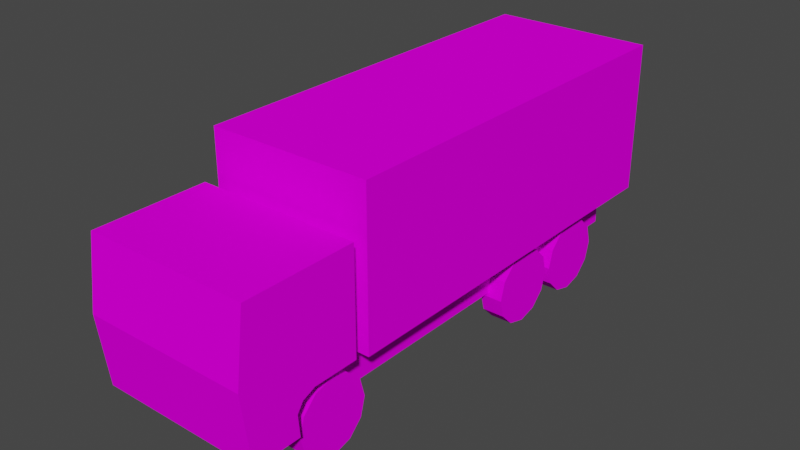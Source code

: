 # Source: Truck.blend  (saved by Blender 2.80.75; exported with 4.5.12 LTS)
import bpy
from mathutils import Matrix  # noqa: F401  (used for matrix-valued properties, if any)

bpy.ops.wm.read_factory_settings(use_empty=True)
scene = bpy.context.scene
scene.name = 'Scene'

# ---- collections
col_collection = bpy.data.collections.new('Collection'); scene.collection.children.link(col_collection)

# ---- images (referenced by path relative to the original .blend; pixels are not part of the script)
import os
ASSET_DIR = os.environ.get("B2B_ASSET_DIR", "")  # directory of the original .blend (textures are referenced by path, not embedded)
HERE = os.path.dirname(os.path.abspath(__file__))  # packed textures are extracted next to this script under _unpacked/

def load_image(name, relpath, width, height, colorspace="sRGB"):
    """Load a texture the original file referenced (path relative to the .blend, or extracted next to this script)."""
    p = next((c for c in (os.path.join(HERE, relpath), os.path.join(ASSET_DIR, relpath)) if relpath and os.path.exists(c)), "")
    if p:
        img = bpy.data.images.load(p, check_existing=True)
        img.name = name
    else:  # same state as the original file: an image datablock whose file is absent (Cycles renders it pink)
        img = bpy.data.images.new(name, width, height)
        img.source = "FILE"
        img.filepath = "//" + (relpath or name)
    img.colorspace_settings.name = colorspace
    return img
img_daf_png = load_image('daf.png', 'daf.png', 1024, 1024, 'sRGB')

# ---- materials (node trees are filled in below, after node groups)
mat_daf = bpy.data.materials.new('daf')
mat_daf.alpha_threshold = 0.0
mat_daf.use_transparent_shadow = False
mat_daf.line_color = (0.0, 0.0, 0.0, 1.0)

# ---- material node trees
mat_daf.use_nodes = True; mat_daf.node_tree.nodes.clear()
_N = mat_daf.node_tree.nodes; _L = mat_daf.node_tree.links
n0 = _N.new('ShaderNodeOutputMaterial'); n0.name = 'Material Output'; n0.location = (300, 300)
n1 = _N.new('ShaderNodeBsdfPrincipled'); n1.name = 'Principled BSDF'; n1.location = (60, 317)
n1.distribution = 'GGX'
n1.subsurface_method = 'BURLEY'
n1.inputs[2].default_value = 1.0
n1.inputs[3].default_value = 1.45
n1.inputs[13].default_value = 0.0
n1.inputs[20].default_value = 0.0
n1.inputs[27].default_value = (0.0, 0.0, 0.0, 1.0)
n1.inputs[28].default_value = 1.0
n2 = _N.new('ShaderNodeTexImage'); n2.name = 'Image Texture'; n2.location = (-230, 297)
n2.image = img_daf_png
_L.new(n1.outputs[0], n0.inputs[0])
_L.new(n2.outputs[0], n1.inputs[0])
n0.is_active_output = True

# ---- world
world_world = bpy.data.worlds.new('World'); scene.world = world_world
world_world.use_nodes = True; world_world.node_tree.nodes.clear()
_N = world_world.node_tree.nodes; _L = world_world.node_tree.links
n0 = _N.new('ShaderNodeOutputWorld'); n0.name = 'World Output'; n0.location = (300, 300)
n1 = _N.new('ShaderNodeBackground'); n1.name = 'Background'; n1.location = (10, 300)
n1.inputs[0].default_value = (0.05088, 0.05088, 0.05088, 1.0)
_L.new(n1.outputs[0], n0.inputs[0])
n0.is_active_output = True
world_world.color = (0.05088, 0.05088, 0.05088)
world_world.use_sun_shadow = False
world_world.sun_shadow_jitter_overblur = 0.0

# ---- meshes
me_cube_001 = bpy.data.meshes.new('Cube.001')
me_cube_001.from_pydata([(0.0, -2.0, 0.79), (0.0, -2.0, 2.291), (0.0, 2.0, 0.79), (0.0, 2.0, 2.291), (0.8022, -2.0, 0.79), (0.8022, -2.0, 2.291), (0.8022, 2.0, 0.79), (0.8022, 2.0, 2.291), (0.5584, 1.823, 0.7968), (0.5584, 1.823, 0.3934), (0.5584, -3.019, 0.7968), (0.5584, -3.019, 0.3934), (4.369e-17, 1.823, 0.7968), (4.369e-17, 1.823, 0.3934), (4.369e-17, -3.019, 0.7968), (4.369e-17, -3.019, 0.3934), (-7.164e-17, -3.239, 0.4774), (-7.164e-17, -3.239, 1.85), (-7.164e-17, -2.139, 1.85), (0.8, -3.239, 0.4774), (0.8, -3.239, 1.85), (0.8, -2.139, 1.85), (-0.0004644, 2.0, 2.206), (-0.0004644, 2.0, 0.8756), (0.7331, 2.0, 0.8756), (0.7331, 2.0, 2.206), (-0.0004644, -1.916, 2.206), (-0.0004644, -1.916, 0.8756), (0.7331, -1.916, 0.8756), (0.7331, -1.916, 2.206), (0.8, -3.324, 1.172), (-4.427e-17, -3.324, 1.172), (0.8, -2.139, 0.8369), (0.8, -2.764, 0.4774), (0.8, -2.783, 0.6927), (0.8, -2.722, 0.7838), (0.8, -2.593, 0.8369), (-5.112e-05, -2.764, 0.4774), (-5.112e-05, -2.783, 0.6927), (-5.112e-05, -2.593, 0.8369), (-5.124e-05, -2.722, 0.7838), (-5.124e-05, -2.139, 0.8369), (0.4876, -1.953, 0.3619), (0.71, -1.953, 0.3619), (0.4876, -2.002, 0.1794), (0.71, -2.002, 0.1794), (0.4876, -2.136, 0.04574), (0.71, -2.136, 0.04574), (0.4876, -2.318, -0.003177), (0.71, -2.318, -0.003177), (0.4876, -2.501, 0.04574), (0.71, -2.501, 0.04574), (0.4876, -2.634, 0.1794), (0.71, -2.634, 0.1794), (0.4876, -2.683, 0.3619), (0.71, -2.683, 0.3619), (0.4876, -2.634, 0.5445), (0.71, -2.634, 0.5445), (0.4876, -2.501, 0.6781), (0.71, -2.501, 0.6781), (0.4876, -2.318, 0.727), (0.71, -2.318, 0.727), (0.4876, -2.136, 0.6781), (0.71, -2.136, 0.6781), (0.4876, -2.002, 0.5445), (0.71, -2.002, 0.5445), (0.4876, 1.447, 0.3619), (0.71, 1.447, 0.3619), (0.4876, 1.398, 0.1794), (0.71, 1.398, 0.1794), (0.4876, 1.264, 0.04574), (0.71, 1.264, 0.04574), (0.4876, 1.082, -0.003177), (0.71, 1.082, -0.003177), (0.4876, 0.8993, 0.04574), (0.71, 0.8993, 0.04574), (0.4876, 0.7657, 0.1794), (0.71, 0.7657, 0.1794), (0.4876, 0.7168, 0.3619), (0.71, 0.7168, 0.3619), (0.4876, 0.7657, 0.5445), (0.71, 0.7657, 0.5445), (0.4876, 0.8993, 0.6781), (0.71, 0.8993, 0.6781), (0.4876, 1.082, 0.727), (0.71, 1.082, 0.727), (0.4876, 1.264, 0.6781), (0.71, 1.264, 0.6781), (0.4876, 1.398, 0.5445), (0.71, 1.398, 0.5445), (0.4876, 0.6509, 0.3619), (0.71, 0.6509, 0.3619), (0.4876, 0.602, 0.1794), (0.71, 0.602, 0.1794), (0.4876, 0.4683, 0.04574), (0.71, 0.4683, 0.04574), (0.4876, 0.2858, -0.003177), (0.71, 0.2858, -0.003177), (0.4876, 0.1032, 0.04574), (0.71, 0.1032, 0.04574), (0.4876, -0.03041, 0.1794), (0.71, -0.03041, 0.1794), (0.4876, -0.07933, 0.3619), (0.71, -0.07933, 0.3619), (0.4876, -0.03041, 0.5445), (0.71, -0.03041, 0.5445), (0.4876, 0.1032, 0.6781), (0.71, 0.1032, 0.6781), (0.4876, 0.2858, 0.727), (0.71, 0.2858, 0.727), (0.4876, 0.4683, 0.6781), (0.71, 0.4683, 0.6781), (0.4876, 0.602, 0.5445), (0.71, 0.602, 0.5445)], [], [(7, 25, 22, 3), (6, 7, 5, 4), (4, 5, 1, 0), (2, 6, 4, 0), (7, 3, 1, 5), (8, 12, 14, 10), (13, 9, 11, 15), (11, 10, 14, 15), (9, 8, 10, 11), (13, 12, 8, 9), (18, 21, 32, 41), (19, 30, 31, 16), (21, 18, 17, 20), (25, 24, 28, 29), (2, 23, 24, 6), (7, 6, 24, 25), (27, 26, 29, 28), (24, 23, 27, 28), (22, 25, 29, 26), (31, 30, 20, 17), (33, 34, 35, 36, 32, 21, 20, 30, 19), (36, 35, 40, 39), (34, 33, 37, 38), (32, 36, 39, 41), (35, 34, 38, 40), (42, 43, 45, 44), (44, 45, 47, 46), (46, 47, 49, 48), (48, 49, 51, 50), (50, 51, 53, 52), (52, 53, 55, 54), (54, 55, 57, 56), (56, 57, 59, 58), (58, 59, 61, 60), (60, 61, 63, 62), (45, 43, 65, 63, 61, 59, 57, 55, 53, 51, 49, 47), (62, 63, 65, 64), (64, 65, 43, 42), (42, 44, 46, 48, 50, 52, 54, 56, 58, 60, 62, 64), (66, 67, 69, 68), (68, 69, 71, 70), (70, 71, 73, 72), (72, 73, 75, 74), (74, 75, 77, 76), (76, 77, 79, 78), (78, 79, 81, 80), (80, 81, 83, 82), (82, 83, 85, 84), (84, 85, 87, 86), (69, 67, 89, 87, 85, 83, 81, 79, 77, 75, 73, 71), (86, 87, 89, 88), (88, 89, 67, 66), (66, 68, 70, 72, 74, 76, 78, 80, 82, 84, 86, 88), (90, 91, 93, 92), (92, 93, 95, 94), (94, 95, 97, 96), (96, 97, 99, 98), (98, 99, 101, 100), (100, 101, 103, 102), (102, 103, 105, 104), (104, 105, 107, 106), (106, 107, 109, 108), (108, 109, 111, 110), (93, 91, 113, 111, 109, 107, 105, 103, 101, 99, 97, 95), (110, 111, 113, 112), (112, 113, 91, 90), (90, 92, 94, 96, 98, 100, 102, 104, 106, 108, 110, 112)])
_uv = me_cube_001.uv_layers.new(name='UVMap')
_uv.uv.foreach_set('vector', [0.6771, 0.3283, 0.6815, 0.3175, 0.7277, 0.3175, 0.7277, 0.3283, 0.5713, 0.1183, 0.5713, 0.3086, 0.3494, 0.3086, 0.3494, 0.1183, 0.7303, 0.3299, 0.7303, 0.1387, 0.7686, 0.1387, 0.7686, 0.3299, 0.2774, 0.0, 0.3356, 1.728e-08, 0.3356, 0.5797, 0.2774, 0.5797, 0.7768, 0.2315, 0.7768, 0.1434, 0.9965, 0.1434, 0.9965, 0.2315, 0.9472, 0.4359, 0.9472, 0.5953, 0.3976, 0.5953, 0.3976, 0.4359, 0.9185, 0.592, 0.9185, 0.447, 0.4185, 0.447, 0.4185, 0.592, 0.529, 0.4476, 0.529, 0.5524, 0.4565, 0.5524, 0.4565, 0.4476, 0.897, 0.457, 0.897, 0.5587, 0.4116, 0.5587, 0.4116, 0.457, 0.4565, 0.4476, 0.4565, 0.5524, 0.529, 0.5524, 0.529, 0.4476, 0.2991, 0.5268, 0.2991, 0.3343, 0.4046, 0.3343, 0.4046, 0.5268, 0.0001989, 0.3336, 0.09984, 0.3336, 0.09984, 0.5013, 0.0001989, 0.5013, 0.3008, 0.3321, 0.3008, 0.4997, 0.176, 0.4997, 0.176, 0.3321, 0.7908, 0.3262, 0.7908, 0.1474, 0.9822, 0.1474, 0.9822, 0.3262, 0.7277, 0.139, 0.7277, 0.1497, 0.6815, 0.1497, 0.6771, 0.139, 0.6771, 0.3283, 0.6771, 0.139, 0.6815, 0.1497, 0.6815, 0.3175, 0.6903, 0.3247, 0.6903, 0.1399, 0.7273, 0.1399, 0.7273, 0.3247, 0.9958, 0.2154, 0.9958, 0.2973, 0.7772, 0.2973, 0.7772, 0.2154, 0.7769, 0.2922, 0.7769, 0.2108, 0.9943, 0.2108, 0.9943, 0.2922, 0.09984, 0.5013, 0.09984, 0.3336, 0.1818, 0.3336, 0.1818, 0.5013, 0.2236, 0.04678, 0.2224, 0.09829, 0.2304, 0.12, 0.2465, 0.1326, 0.3024, 0.1324, 0.3024, 0.3325, 0.1785, 0.3325, 0.1563, 0.1856, 0.1636, 0.04678, 0.2465, 0.1326, 0.2304, 0.12, 0.2304, 0.12, 0.2465, 0.1326, 0.2224, 0.09829, 0.2236, 0.04678, 0.2236, 0.04678, 0.2224, 0.09829, 0.3024, 0.1324, 0.2465, 0.1326, 0.2465, 0.1326, 0.3024, 0.1324, 0.2304, 0.12, 0.2224, 0.09829, 0.2224, 0.09829, 0.2304, 0.12, 0.9565, 0.01936, 0.9565, 0.1174, 0.8424, 0.1174, 0.8424, 0.01936, 0.8424, 0.01936, 0.8424, 0.1174, 0.9591, 0.1174, 0.9591, 0.01936, 0.9591, 0.01936, 0.9591, 0.1174, 0.8451, 0.1174, 0.8451, 0.01936, 0.8428, 0.01936, 0.8428, 0.1174, 0.9561, 0.1174, 0.9561, 0.01936, 0.9561, 0.01936, 0.9561, 0.1174, 0.842, 0.1174, 0.842, 0.01936, 0.842, 0.01936, 0.842, 0.1174, 0.9604, 0.1187, 0.9604, 0.02059, 0.9604, 0.02059, 0.9604, 0.1187, 0.8463, 0.1187, 0.8463, 0.02059, 0.8463, 0.02059, 0.8463, 0.1187, 0.9613, 0.1162, 0.9613, 0.01813, 0.9613, 0.01813, 0.9613, 0.1162, 0.8473, 0.1162, 0.8473, 0.01813, 0.8473, 0.01813, 0.8473, 0.1162, 0.9572, 0.1187, 0.9572, 0.02059, 0.9374, 0.995, 0.895, 0.995, 0.8583, 0.9526, 0.8371, 0.8792, 0.8371, 0.7944, 0.8583, 0.7209, 0.895, 0.6785, 0.9374, 0.6785, 0.9742, 0.7209, 0.9954, 0.7944, 0.9954, 0.8792, 0.9742, 0.9526, 0.9572, 0.02059, 0.9572, 0.1187, 0.8432, 0.1187, 0.8432, 0.02059, 0.8432, 0.02059, 0.8432, 0.1187, 0.9565, 0.1174, 0.9565, 0.01936, 0.8363, 0.7915, 0.858, 0.7164, 0.8956, 0.6731, 0.9389, 0.6731, 0.9765, 0.7164, 0.9982, 0.7915, 0.9982, 0.8783, 0.9765, 0.9534, 0.9389, 0.9967, 0.8956, 0.9967, 0.858, 0.9534, 0.8363, 0.8783, 0.9564, 0.02208, 0.9564, 0.1201, 0.8457, 0.1201, 0.8457, 0.02208, 0.8457, 0.02208, 0.8457, 0.1201, 0.9582, 0.1201, 0.9582, 0.02208, 0.9582, 0.02208, 0.9582, 0.1201, 0.8474, 0.1201, 0.8474, 0.02208, 0.846, 0.02085, 0.846, 0.1189, 0.9585, 0.1182, 0.9585, 0.02012, 0.9585, 0.02012, 0.9585, 0.1182, 0.8477, 0.1182, 0.8477, 0.02012, 0.8477, 0.02012, 0.8477, 0.1182, 0.9576, 0.1201, 0.9576, 0.02208, 0.9576, 0.02208, 0.9576, 0.1201, 0.8469, 0.1201, 0.8469, 0.02208, 0.8469, 0.02208, 0.8469, 0.1201, 0.9555, 0.1201, 0.9555, 0.02208, 0.9555, 0.02208, 0.9555, 0.1201, 0.8448, 0.1201, 0.8448, 0.02208, 0.8448, 0.02208, 0.8448, 0.1201, 0.956, 0.1201, 0.956, 0.02208, 0.8947, 0.9947, 0.8573, 0.9515, 0.8356, 0.8766, 0.8356, 0.7901, 0.8573, 0.7152, 0.8947, 0.672, 0.9379, 0.672, 0.9754, 0.7152, 0.997, 0.7901, 0.997, 0.8766, 0.9754, 0.9515, 0.9379, 0.9947, 0.956, 0.02208, 0.956, 0.1201, 0.8452, 0.1201, 0.8452, 0.02208, 0.8452, 0.02208, 0.8452, 0.1201, 0.9564, 0.1201, 0.9564, 0.02208, 0.9765, 0.9536, 0.939, 0.997, 0.8956, 0.997, 0.858, 0.9536, 0.8364, 0.8785, 0.8364, 0.7918, 0.858, 0.7167, 0.8956, 0.6733, 0.939, 0.6733, 0.9765, 0.7167, 0.9982, 0.7918, 0.9982, 0.8785, 0.9545, 0.1201, 0.9545, 0.02203, 0.8391, 0.01956, 0.8391, 0.1176, 0.8391, 0.1176, 0.8391, 0.01956, 0.9519, 0.01956, 0.9519, 0.1176, 0.9519, 0.1176, 0.9519, 0.01956, 0.8415, 0.0208, 0.8415, 0.1189, 0.8421, 0.1176, 0.8421, 0.01956, 0.9549, 0.01956, 0.9549, 0.1176, 0.9549, 0.1176, 0.9549, 0.01956, 0.8412, 0.01833, 0.8412, 0.1164, 0.8412, 0.1164, 0.8412, 0.01833, 0.9539, 0.01833, 0.9539, 0.1164, 0.9539, 0.1164, 0.9539, 0.01833, 0.8453, 0.0208, 0.8453, 0.1189, 0.8453, 0.1189, 0.8453, 0.0208, 0.958, 0.02079, 0.958, 0.1189, 0.958, 0.1189, 0.958, 0.02079, 0.8427, 0.01956, 0.8427, 0.1176, 0.8427, 0.1176, 0.8427, 0.01956, 0.9554, 0.01956, 0.9554, 0.1176, 0.8967, 0.9919, 0.8595, 0.9489, 0.838, 0.8746, 0.838, 0.7886, 0.8595, 0.7143, 0.8967, 0.6713, 0.9397, 0.6713, 0.9769, 0.7143, 0.9983, 0.7886, 0.9983, 0.8746, 0.9769, 0.9489, 0.9397, 0.9919, 0.9554, 0.1176, 0.9554, 0.01956, 0.8417, 0.02203, 0.8417, 0.1201, 0.8417, 0.1201, 0.8417, 0.02203, 0.9545, 0.02203, 0.9545, 0.1201, 0.8955, 0.9965, 0.858, 0.9531, 0.8363, 0.878, 0.8363, 0.7913, 0.858, 0.7162, 0.8955, 0.6728, 0.9389, 0.6728, 0.9764, 0.7162, 0.9981, 0.7913, 0.9981, 0.878, 0.9764, 0.9531, 0.9389, 0.9965])
me_cube_001.materials.append(mat_daf)
me_cube_001.use_remesh_preserve_volume = False
me_cube_001.use_remesh_preserve_attributes = False
me_cube_001.use_mirror_vertex_groups = False
me_cube_001.update()
me_cube_001.normals_split_custom_set([tuple(v) for v in zip(*[iter([0.0, 1.0, 9.073e-07, 0.0, 1.0, 9.073e-07, 0.0, 1.0, 9.073e-07, 0.0, 1.0, 9.073e-07, 1.0, 0.0, 0.0, 1.0, 0.0, 0.0, 1.0, 0.0, 0.0, 1.0, 0.0, 0.0, 0.0, -1.0, 0.0, 0.0, -1.0, 0.0, 0.0, -1.0, 0.0, 0.0, -1.0, 0.0, 0.0, 0.0, -1.0, 0.0, 0.0, -1.0, 0.0, 0.0, -1.0, 0.0, 0.0, -1.0, 0.0, 0.0, 1.0, 0.0, 0.0, 1.0, 0.0, 0.0, 1.0, 0.0, 0.0, 1.0, 0.0, 0.0, 1.0, 0.0, 0.0, 1.0, 0.0, 0.0, 1.0, 0.0, 0.0, 1.0, 0.0, 0.0, -1.0, 0.0, 0.0, -1.0, 0.0, 0.0, -1.0, 0.0, 0.0, -1.0, 0.0, -1.0, 0.0, 0.0, -1.0, 0.0, 0.0, -1.0, 0.0, 0.0, -1.0, 0.0, 1.0, 0.0, 0.0, 1.0, 0.0, 0.0, 1.0, 0.0, 0.0, 1.0, 0.0, 0.0, 0.0, 1.0, 0.0, 0.0, 1.0, 0.0, 0.0, 1.0, 0.0, 0.0, 1.0, 0.0, 0.0, 1.0, -1.47e-07, 0.0, 1.0, -1.47e-07, 0.0, 1.0, -1.47e-07, 0.0, 1.0, -1.47e-07, 1.331e-08, -0.9926, -0.1214, 1.331e-08, -0.9926, -0.1214, 1.331e-08, -0.9926, -0.1214, 1.331e-08, -0.9926, -0.1214, 0.0, 0.0, 1.0, 0.0, 0.0, 1.0, 0.0, 0.0, 1.0, 0.0, 0.0, 1.0, -1.0, 0.0, 0.0, -1.0, 0.0, 0.0, -1.0, 0.0, 0.0, -1.0, 0.0, 0.0, 0.0, 1.0, 0.0, 0.0, 1.0, 0.0, 0.0, 1.0, 0.0, 0.0, 1.0, 0.0, 0.0, 1.0, 0.0, 0.0, 1.0, 0.0, 0.0, 1.0, 0.0, 0.0, 1.0, 0.0, 0.0, 1.0, 0.0, 0.0, 1.0, 0.0, 0.0, 1.0, 0.0, 0.0, 1.0, 0.0, 0.0, 0.0, 1.0, 0.0, 0.0, 1.0, 0.0, 0.0, 1.0, 0.0, 0.0, 1.0, 0.0, 0.0, -1.0, 0.0, 0.0, -1.0, 0.0, 0.0, -1.0, 0.0, 0.0, -1.0, 0.0, -0.9922, 0.1243, 0.0, -0.9922, 0.1243, 0.0, -0.9922, 0.1243, 0.0, -0.9922, 0.1243, 1.0, 0.0, 0.0, 1.0, 0.0, 0.0, 1.0, 0.0, 0.0, 1.0, 0.0, 0.0, 1.0, 0.0, 0.0, 1.0, 0.0, 0.0, 1.0, 0.0, 0.0, 1.0, 0.0, 0.0, 1.0, 0.0, 0.0, 0.0, 0.3807, -0.9247, 0.0, 0.3807, -0.9247, 0.0, 0.3807, -0.9247, 0.0, 0.3807, -0.9247, 0.0, 0.9961, 0.0878, 0.0, 0.9961, 0.0878, 0.0, 0.9961, 0.0878, 0.0, 0.9961, 0.0878, 0.0, -3.941e-07, -1.0, 0.0, -3.941e-07, -1.0, 0.0, -3.941e-07, -1.0, 0.0, -3.941e-07, -1.0, 0.0, 0.8321, -0.5547, 0.0, 0.8321, -0.5547, 0.0, 0.8321, -0.5547, 0.0, 0.8321, -0.5547, 6.646e-08, 0.9659, -0.2588, 6.646e-08, 0.9659, -0.2588, 6.646e-08, 0.9659, -0.2588, 6.646e-08, 0.9659, -0.2588, 2.437e-07, 0.7071, -0.7071, 2.437e-07, 0.7071, -0.7071, 2.437e-07, 0.7071, -0.7071, 2.437e-07, 0.7071, -0.7071, 5.398e-08, 0.2588, -0.9659, 5.398e-08, 0.2588, -0.9659, 5.398e-08, 0.2588, -0.9659, 5.398e-08, 0.2588, -0.9659, 4.698e-07, -0.2588, -0.9659, 4.698e-07, -0.2588, -0.9659, 4.698e-07, -0.2588, -0.9659, 4.698e-07, -0.2588, -0.9659, 1.039e-06, -0.7071, -0.7071, 1.039e-06, -0.7071, -0.7071, 1.039e-06, -0.7071, -0.7071, 1.039e-06, -0.7071, -0.7071, 5.981e-07, -0.9659, -0.2588, 5.981e-07, -0.9659, -0.2588, 5.981e-07, -0.9659, -0.2588, 5.981e-07, -0.9659, -0.2588, 0.0, -0.9659, 0.2588, 0.0, -0.9659, 0.2588, 0.0, -0.9659, 0.2588, 0.0, -0.9659, 0.2588, -3.544e-07, -0.7071, 0.7071, -3.544e-07, -0.7071, 0.7071, -3.544e-07, -0.7071, 0.7071, -3.544e-07, -0.7071, 0.7071, -3.544e-07, -0.2588, 0.9659, -3.544e-07, -0.2588, 0.9659, -3.544e-07, -0.2588, 0.9659, -3.544e-07, -0.2588, 0.9659, -7.089e-07, 0.2588, 0.9659, -7.089e-07, 0.2588, 0.9659, -7.089e-07, 0.2588, 0.9659, -7.089e-07, 0.2588, 0.9659, 1.0, -6.521e-08, 1.36e-08, 1.0, -6.521e-08, 1.36e-08, 1.0, -6.521e-08, 1.36e-08, 1.0, -6.521e-08, 1.36e-08, 1.0, -6.521e-08, 1.36e-08, 1.0, -6.521e-08, 1.36e-08, 1.0, -6.521e-08, 1.36e-08, 1.0, -6.521e-08, 1.36e-08, 1.0, -6.521e-08, 1.36e-08, 1.0, -6.521e-08, 1.36e-08, 1.0, -6.521e-08, 1.36e-08, 1.0, -6.521e-08, 1.36e-08, -4.566e-07, 0.7071, 0.7071, -4.566e-07, 0.7071, 0.7071, -4.566e-07, 0.7071, 0.7071, -4.566e-07, 0.7071, 0.7071, -5.76e-07, 0.9659, 0.2588, -5.76e-07, 0.9659, 0.2588, -5.76e-07, 0.9659, 0.2588, -5.76e-07, 0.9659, 0.2588, -1.0, -1.863e-08, 0.0, -1.0, -1.863e-08, 0.0, -1.0, -1.863e-08, 0.0, -1.0, -1.863e-08, 0.0, -1.0, -1.863e-08, 0.0, -1.0, -1.863e-08, 0.0, -1.0, -1.863e-08, 0.0, -1.0, -1.863e-08, 0.0, -1.0, -1.863e-08, 0.0, -1.0, -1.863e-08, 0.0, -1.0, -1.863e-08, 0.0, -1.0, -1.863e-08, 0.0, 6.646e-08, 0.9659, -0.2588, 6.646e-08, 0.9659, -0.2588, 6.646e-08, 0.9659, -0.2588, 6.646e-08, 0.9659, -0.2588, 2.437e-07, 0.7071, -0.7071, 2.437e-07, 0.7071, -0.7071, 2.437e-07, 0.7071, -0.7071, 2.437e-07, 0.7071, -0.7071, 5.398e-08, 0.2588, -0.9659, 5.398e-08, 0.2588, -0.9659, 5.398e-08, 0.2588, -0.9659, 5.398e-08, 0.2588, -0.9659, 4.698e-07, -0.2588, -0.9659, 4.698e-07, -0.2588, -0.9659, 4.698e-07, -0.2588, -0.9659, 4.698e-07, -0.2588, -0.9659, 1.039e-06, -0.7071, -0.7071, 1.039e-06, -0.7071, -0.7071, 1.039e-06, -0.7071, -0.7071, 1.039e-06, -0.7071, -0.7071, 5.981e-07, -0.9659, -0.2588, 5.981e-07, -0.9659, -0.2588, 5.981e-07, -0.9659, -0.2588, 5.981e-07, -0.9659, -0.2588, 0.0, -0.9659, 0.2588, 0.0, -0.9659, 0.2588, 0.0, -0.9659, 0.2588, 0.0, -0.9659, 0.2588, -3.544e-07, -0.7071, 0.7071, -3.544e-07, -0.7071, 0.7071, -3.544e-07, -0.7071, 0.7071, -3.544e-07, -0.7071, 0.7071, -3.544e-07, -0.2588, 0.9659, -3.544e-07, -0.2588, 0.9659, -3.544e-07, -0.2588, 0.9659, -3.544e-07, -0.2588, 0.9659, -7.089e-07, 0.2588, 0.9659, -7.089e-07, 0.2588, 0.9659, -7.089e-07, 0.2588, 0.9659, -7.089e-07, 0.2588, 0.9659, 1.0, -6.521e-08, 1.36e-08, 1.0, -6.521e-08, 1.36e-08, 1.0, -6.521e-08, 1.36e-08, 1.0, -6.521e-08, 1.36e-08, 1.0, -6.521e-08, 1.36e-08, 1.0, -6.521e-08, 1.36e-08, 1.0, -6.521e-08, 1.36e-08, 1.0, -6.521e-08, 1.36e-08, 1.0, -6.521e-08, 1.36e-08, 1.0, -6.521e-08, 1.36e-08, 1.0, -6.521e-08, 1.36e-08, 1.0, -6.521e-08, 1.36e-08, -4.566e-07, 0.7071, 0.7071, -4.566e-07, 0.7071, 0.7071, -4.566e-07, 0.7071, 0.7071, -4.566e-07, 0.7071, 0.7071, -5.76e-07, 0.9659, 0.2588, -5.76e-07, 0.9659, 0.2588, -5.76e-07, 0.9659, 0.2588, -5.76e-07, 0.9659, 0.2588, -1.0, -1.863e-08, 0.0, -1.0, -1.863e-08, 0.0, -1.0, -1.863e-08, 0.0, -1.0, -1.863e-08, 0.0, -1.0, -1.863e-08, 0.0, -1.0, -1.863e-08, 0.0, -1.0, -1.863e-08, 0.0, -1.0, -1.863e-08, 0.0, -1.0, -1.863e-08, 0.0, -1.0, -1.863e-08, 0.0, -1.0, -1.863e-08, 0.0, -1.0, -1.863e-08, 0.0, 6.646e-08, 0.9659, -0.2588, 6.646e-08, 0.9659, -0.2588, 6.646e-08, 0.9659, -0.2588, 6.646e-08, 0.9659, -0.2588, 2.658e-07, 0.7071, -0.7071, 2.658e-07, 0.7071, -0.7071, 2.658e-07, 0.7071, -0.7071, 2.658e-07, 0.7071, -0.7071, 5.398e-08, 0.2588, -0.9659, 5.398e-08, 0.2588, -0.9659, 5.398e-08, 0.2588, -0.9659, 5.398e-08, 0.2588, -0.9659, 4.698e-07, -0.2588, -0.9659, 4.698e-07, -0.2588, -0.9659, 4.698e-07, -0.2588, -0.9659, 4.698e-07, -0.2588, -0.9659, 1.039e-06, -0.7071, -0.7071, 1.039e-06, -0.7071, -0.7071, 1.039e-06, -0.7071, -0.7071, 1.039e-06, -0.7071, -0.7071, 5.981e-07, -0.9659, -0.2588, 5.981e-07, -0.9659, -0.2588, 5.981e-07, -0.9659, -0.2588, 5.981e-07, -0.9659, -0.2588, 0.0, -0.9659, 0.2588, 0.0, -0.9659, 0.2588, 0.0, -0.9659, 0.2588, 0.0, -0.9659, 0.2588, -3.544e-07, -0.7071, 0.7071, -3.544e-07, -0.7071, 0.7071, -3.544e-07, -0.7071, 0.7071, -3.544e-07, -0.7071, 0.7071, -3.544e-07, -0.2588, 0.9659, -3.544e-07, -0.2588, 0.9659, -3.544e-07, -0.2588, 0.9659, -3.544e-07, -0.2588, 0.9659, -7.089e-07, 0.2588, 0.9659, -7.089e-07, 0.2588, 0.9659, -7.089e-07, 0.2588, 0.9659, -7.089e-07, 0.2588, 0.9659, 1.0, -6.521e-08, 1.36e-08, 1.0, -6.521e-08, 1.36e-08, 1.0, -6.521e-08, 1.36e-08, 1.0, -6.521e-08, 1.36e-08, 1.0, -6.521e-08, 1.36e-08, 1.0, -6.521e-08, 1.36e-08, 1.0, -6.521e-08, 1.36e-08, 1.0, -6.521e-08, 1.36e-08, 1.0, -6.521e-08, 1.36e-08, 1.0, -6.521e-08, 1.36e-08, 1.0, -6.521e-08, 1.36e-08, 1.0, -6.521e-08, 1.36e-08, -4.566e-07, 0.7071, 0.7071, -4.566e-07, 0.7071, 0.7071, -4.566e-07, 0.7071, 0.7071, -4.566e-07, 0.7071, 0.7071, -5.76e-07, 0.9659, 0.2588, -5.76e-07, 0.9659, 0.2588, -5.76e-07, 0.9659, 0.2588, -5.76e-07, 0.9659, 0.2588, -1.0, -1.863e-08, 0.0, -1.0, -1.863e-08, 0.0, -1.0, -1.863e-08, 0.0, -1.0, -1.863e-08, 0.0, -1.0, -1.863e-08, 0.0, -1.0, -1.863e-08, 0.0, -1.0, -1.863e-08, 0.0, -1.0, -1.863e-08, 0.0, -1.0, -1.863e-08, 0.0, -1.0, -1.863e-08, 0.0, -1.0, -1.863e-08, 0.0, -1.0, -1.863e-08, 0.0])] * 3)])

# ---- objects
ob_cube = bpy.data.objects.new('Cube', me_cube_001)

# ---- transforms, parenting, visibility, modifiers, constraints
ob_cube.location = (0.0, 0.0, 0.0)
ob_cube.lineart.crease_threshold = 0.0
_m = ob_cube.modifiers.new('Mirror', 'MIRROR')

# ---- collection membership
col_collection.objects.link(ob_cube)

# ---- scene / render settings (as saved in the file)
scene.frame_start = 1; scene.frame_end = 250; scene.frame_set(1)
scene.render.engine = 'BLENDER_EEVEE_NEXT'
scene.cycles.use_denoising = False
scene.cycles.samples = 128
scene.cycles.sampling_pattern = 'TABULATED_SOBOL'
scene.cycles.use_adaptive_sampling = False
scene.cycles.use_light_tree = False
scene.view_settings.view_transform = 'Filmic'
bpy.context.view_layer.update()

# ---- added for rendering (the .blend has no active camera and no usable light): camera, sun
cam_auto = bpy.data.cameras.new('AutoCamera')
cam_auto.lens = 50.0
cam_auto.sensor_width = 36.0
cam_auto.clip_end = 1000.0
ob_auto_camera = bpy.data.objects.new('AutoCamera', cam_auto)
scene.collection.objects.link(ob_auto_camera)
ob_auto_camera.location = (5.56571, -7.34096, 5.59666)
ob_auto_camera.rotation_euler = (1.09748, -7.21219e-08, 0.694738)
scene.camera = ob_auto_camera
light_auto_sun = bpy.data.lights.new('AutoSun', 'SUN')
light_auto_sun.energy = 3.0
light_auto_sun.angle = 0.0523599
ob_auto_sun = bpy.data.objects.new('AutoSun', light_auto_sun)
scene.collection.objects.link(ob_auto_sun)
ob_auto_sun.rotation_euler = (0.872665, 0.174533, 0.523599)
bpy.context.view_layer.update()
